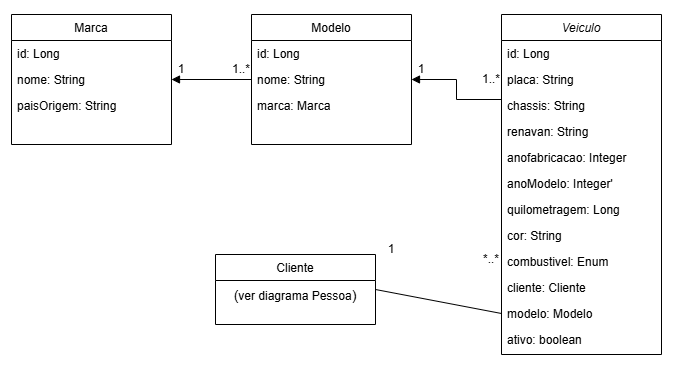

The diagram above was exported from draw.io. Its source (the exported page's mxGraphModel, read from the mxfile embedded in the PNG):
<mxGraphModel dx="1099" dy="473" grid="1" gridSize="10" guides="1" tooltips="1" connect="1" arrows="1" fold="1" page="1" pageScale="1" pageWidth="827" pageHeight="1169" math="0" shadow="0">
  <root>
    <mxCell id="WIyWlLk6GJQsqaUBKTNV-0" />
    <mxCell id="WIyWlLk6GJQsqaUBKTNV-1" parent="WIyWlLk6GJQsqaUBKTNV-0" />
    <mxCell id="lTGuqomzQuS1um6V5PHs-11" edge="1" parent="WIyWlLk6GJQsqaUBKTNV-1" source="zkfFHV4jXpPFQw0GAbJ--0" style="edgeStyle=orthogonalEdgeStyle;rounded=0;orthogonalLoop=1;jettySize=auto;html=1;exitX=0;exitY=0.25;exitDx=0;exitDy=0;entryX=1;entryY=0.5;entryDx=0;entryDy=0;endArrow=block;endFill=1;" target="zkfFHV4jXpPFQw0GAbJ--7">
      <mxGeometry relative="1" as="geometry" />
    </mxCell>
    <mxCell id="zkfFHV4jXpPFQw0GAbJ--0" parent="WIyWlLk6GJQsqaUBKTNV-1" style="swimlane;fontStyle=2;align=center;verticalAlign=top;childLayout=stackLayout;horizontal=1;startSize=26;horizontalStack=0;resizeParent=1;resizeLast=0;collapsible=1;marginBottom=0;rounded=0;shadow=0;strokeWidth=1;" value="Veiculo" vertex="1">
      <mxGeometry height="340" width="160" x="540" y="110" as="geometry">
        <mxRectangle height="26" width="160" x="230" y="140" as="alternateBounds" />
      </mxGeometry>
    </mxCell>
    <mxCell id="zkfFHV4jXpPFQw0GAbJ--1" parent="zkfFHV4jXpPFQw0GAbJ--0" style="text;align=left;verticalAlign=top;spacingLeft=4;spacingRight=4;overflow=hidden;rotatable=0;points=[[0,0.5],[1,0.5]];portConstraint=eastwest;" value="id: Long" vertex="1">
      <mxGeometry height="26" width="160" y="26" as="geometry" />
    </mxCell>
    <mxCell id="zkfFHV4jXpPFQw0GAbJ--2" parent="zkfFHV4jXpPFQw0GAbJ--0" style="text;align=left;verticalAlign=top;spacingLeft=4;spacingRight=4;overflow=hidden;rotatable=0;points=[[0,0.5],[1,0.5]];portConstraint=eastwest;rounded=0;shadow=0;html=0;" value="placa: String" vertex="1">
      <mxGeometry height="26" width="160" y="52" as="geometry" />
    </mxCell>
    <mxCell id="zkfFHV4jXpPFQw0GAbJ--3" parent="zkfFHV4jXpPFQw0GAbJ--0" style="text;align=left;verticalAlign=top;spacingLeft=4;spacingRight=4;overflow=hidden;rotatable=0;points=[[0,0.5],[1,0.5]];portConstraint=eastwest;rounded=0;shadow=0;html=0;" value="chassis: String" vertex="1">
      <mxGeometry height="26" width="160" y="78" as="geometry" />
    </mxCell>
    <mxCell id="zkfFHV4jXpPFQw0GAbJ--5" parent="zkfFHV4jXpPFQw0GAbJ--0" style="text;align=left;verticalAlign=top;spacingLeft=4;spacingRight=4;overflow=hidden;rotatable=0;points=[[0,0.5],[1,0.5]];portConstraint=eastwest;" value="renavan: String" vertex="1">
      <mxGeometry height="26" width="160" y="104" as="geometry" />
    </mxCell>
    <mxCell id="lTGuqomzQuS1um6V5PHs-3" parent="zkfFHV4jXpPFQw0GAbJ--0" style="text;align=left;verticalAlign=top;spacingLeft=4;spacingRight=4;overflow=hidden;rotatable=0;points=[[0,0.5],[1,0.5]];portConstraint=eastwest;rounded=0;shadow=0;html=0;" value="anofabricacao: Integer" vertex="1">
      <mxGeometry height="26" width="160" y="130" as="geometry" />
    </mxCell>
    <mxCell id="lTGuqomzQuS1um6V5PHs-27" parent="zkfFHV4jXpPFQw0GAbJ--0" style="text;align=left;verticalAlign=top;spacingLeft=4;spacingRight=4;overflow=hidden;rotatable=0;points=[[0,0.5],[1,0.5]];portConstraint=eastwest;rounded=0;shadow=0;html=0;" value="anoModelo: Integer'" vertex="1">
      <mxGeometry height="26" width="160" y="156" as="geometry" />
    </mxCell>
    <mxCell id="lTGuqomzQuS1um6V5PHs-4" parent="zkfFHV4jXpPFQw0GAbJ--0" style="text;align=left;verticalAlign=top;spacingLeft=4;spacingRight=4;overflow=hidden;rotatable=0;points=[[0,0.5],[1,0.5]];portConstraint=eastwest;rounded=0;shadow=0;html=0;" value="quilometragem: Long" vertex="1">
      <mxGeometry height="26" width="160" y="182" as="geometry" />
    </mxCell>
    <mxCell id="lTGuqomzQuS1um6V5PHs-5" parent="zkfFHV4jXpPFQw0GAbJ--0" style="text;align=left;verticalAlign=top;spacingLeft=4;spacingRight=4;overflow=hidden;rotatable=0;points=[[0,0.5],[1,0.5]];portConstraint=eastwest;rounded=0;shadow=0;html=0;" value="cor: String" vertex="1">
      <mxGeometry height="26" width="160" y="208" as="geometry" />
    </mxCell>
    <mxCell id="lTGuqomzQuS1um6V5PHs-25" parent="zkfFHV4jXpPFQw0GAbJ--0" style="text;align=left;verticalAlign=top;spacingLeft=4;spacingRight=4;overflow=hidden;rotatable=0;points=[[0,0.5],[1,0.5]];portConstraint=eastwest;rounded=0;shadow=0;html=0;" value="combustivel: Enum" vertex="1">
      <mxGeometry height="26" width="160" y="234" as="geometry" />
    </mxCell>
    <mxCell id="lTGuqomzQuS1um6V5PHs-8" parent="zkfFHV4jXpPFQw0GAbJ--0" style="text;align=left;verticalAlign=top;spacingLeft=4;spacingRight=4;overflow=hidden;rotatable=0;points=[[0,0.5],[1,0.5]];portConstraint=eastwest;rounded=0;shadow=0;html=0;" value="cliente: Cliente" vertex="1">
      <mxGeometry height="26" width="160" y="260" as="geometry" />
    </mxCell>
    <mxCell id="lTGuqomzQuS1um6V5PHs-9" parent="zkfFHV4jXpPFQw0GAbJ--0" style="text;align=left;verticalAlign=top;spacingLeft=4;spacingRight=4;overflow=hidden;rotatable=0;points=[[0,0.5],[1,0.5]];portConstraint=eastwest;rounded=0;shadow=0;html=0;" value="modelo: Modelo" vertex="1">
      <mxGeometry height="26" width="160" y="286" as="geometry" />
    </mxCell>
    <mxCell id="lTGuqomzQuS1um6V5PHs-26" parent="zkfFHV4jXpPFQw0GAbJ--0" style="text;align=left;verticalAlign=top;spacingLeft=4;spacingRight=4;overflow=hidden;rotatable=0;points=[[0,0.5],[1,0.5]];portConstraint=eastwest;rounded=0;shadow=0;html=0;" value="ativo: boolean" vertex="1">
      <mxGeometry height="26" width="160" y="312" as="geometry" />
    </mxCell>
    <mxCell id="lTGuqomzQuS1um6V5PHs-12" edge="1" parent="WIyWlLk6GJQsqaUBKTNV-1" source="zkfFHV4jXpPFQw0GAbJ--6" style="edgeStyle=none;rounded=0;orthogonalLoop=1;jettySize=auto;html=1;exitX=0;exitY=0.5;exitDx=0;exitDy=0;entryX=1;entryY=0.5;entryDx=0;entryDy=0;endArrow=block;endFill=1;" target="zkfFHV4jXpPFQw0GAbJ--19">
      <mxGeometry relative="1" as="geometry" />
    </mxCell>
    <mxCell id="zkfFHV4jXpPFQw0GAbJ--6" parent="WIyWlLk6GJQsqaUBKTNV-1" style="swimlane;fontStyle=0;align=center;verticalAlign=top;childLayout=stackLayout;horizontal=1;startSize=26;horizontalStack=0;resizeParent=1;resizeLast=0;collapsible=1;marginBottom=0;rounded=0;shadow=0;strokeWidth=1;" value="Modelo" vertex="1">
      <mxGeometry height="130" width="160" x="290" y="110" as="geometry">
        <mxRectangle height="26" width="160" x="130" y="380" as="alternateBounds" />
      </mxGeometry>
    </mxCell>
    <mxCell id="lTGuqomzQuS1um6V5PHs-2" parent="zkfFHV4jXpPFQw0GAbJ--6" style="text;align=left;verticalAlign=top;spacingLeft=4;spacingRight=4;overflow=hidden;rotatable=0;points=[[0,0.5],[1,0.5]];portConstraint=eastwest;rounded=0;shadow=0;html=0;" value="id: Long" vertex="1">
      <mxGeometry height="26" width="160" y="26" as="geometry" />
    </mxCell>
    <mxCell id="zkfFHV4jXpPFQw0GAbJ--7" parent="zkfFHV4jXpPFQw0GAbJ--6" style="text;align=left;verticalAlign=top;spacingLeft=4;spacingRight=4;overflow=hidden;rotatable=0;points=[[0,0.5],[1,0.5]];portConstraint=eastwest;" value="nome: String" vertex="1">
      <mxGeometry height="26" width="160" y="52" as="geometry" />
    </mxCell>
    <mxCell id="lTGuqomzQuS1um6V5PHs-10" parent="zkfFHV4jXpPFQw0GAbJ--6" style="text;align=left;verticalAlign=top;spacingLeft=4;spacingRight=4;overflow=hidden;rotatable=0;points=[[0,0.5],[1,0.5]];portConstraint=eastwest;rounded=0;shadow=0;html=0;" value="marca: Marca" vertex="1">
      <mxGeometry height="26" width="160" y="78" as="geometry" />
    </mxCell>
    <mxCell id="zkfFHV4jXpPFQw0GAbJ--17" parent="WIyWlLk6GJQsqaUBKTNV-1" style="swimlane;fontStyle=0;align=center;verticalAlign=top;childLayout=stackLayout;horizontal=1;startSize=26;horizontalStack=0;resizeParent=1;resizeLast=0;collapsible=1;marginBottom=0;rounded=0;shadow=0;strokeWidth=1;" value="Marca" vertex="1">
      <mxGeometry height="130" width="160" x="50" y="110" as="geometry">
        <mxRectangle height="26" width="160" x="550" y="140" as="alternateBounds" />
      </mxGeometry>
    </mxCell>
    <mxCell id="zkfFHV4jXpPFQw0GAbJ--18" parent="zkfFHV4jXpPFQw0GAbJ--17" style="text;align=left;verticalAlign=top;spacingLeft=4;spacingRight=4;overflow=hidden;rotatable=0;points=[[0,0.5],[1,0.5]];portConstraint=eastwest;" value="id: Long" vertex="1">
      <mxGeometry height="26" width="160" y="26" as="geometry" />
    </mxCell>
    <mxCell id="zkfFHV4jXpPFQw0GAbJ--19" parent="zkfFHV4jXpPFQw0GAbJ--17" style="text;align=left;verticalAlign=top;spacingLeft=4;spacingRight=4;overflow=hidden;rotatable=0;points=[[0,0.5],[1,0.5]];portConstraint=eastwest;rounded=0;shadow=0;html=0;" value="nome: String" vertex="1">
      <mxGeometry height="26" width="160" y="52" as="geometry" />
    </mxCell>
    <mxCell id="zkfFHV4jXpPFQw0GAbJ--20" parent="zkfFHV4jXpPFQw0GAbJ--17" style="text;align=left;verticalAlign=top;spacingLeft=4;spacingRight=4;overflow=hidden;rotatable=0;points=[[0,0.5],[1,0.5]];portConstraint=eastwest;rounded=0;shadow=0;html=0;" value="paisOrigem: String" vertex="1">
      <mxGeometry height="26" width="160" y="78" as="geometry" />
    </mxCell>
    <mxCell id="lTGuqomzQuS1um6V5PHs-13" parent="WIyWlLk6GJQsqaUBKTNV-1" style="text;html=1;whiteSpace=wrap;strokeColor=none;fillColor=none;align=center;verticalAlign=middle;rounded=0;" value="1" vertex="1">
      <mxGeometry height="30" width="60" x="190" y="150" as="geometry" />
    </mxCell>
    <mxCell id="lTGuqomzQuS1um6V5PHs-14" parent="WIyWlLk6GJQsqaUBKTNV-1" style="text;html=1;whiteSpace=wrap;strokeColor=none;fillColor=none;align=center;verticalAlign=middle;rounded=0;" value="1..*" vertex="1">
      <mxGeometry height="30" width="60" x="250" y="150" as="geometry" />
    </mxCell>
    <mxCell id="lTGuqomzQuS1um6V5PHs-15" parent="WIyWlLk6GJQsqaUBKTNV-1" style="text;html=1;whiteSpace=wrap;strokeColor=none;fillColor=none;align=center;verticalAlign=middle;rounded=0;" value="1" vertex="1">
      <mxGeometry height="30" width="60" x="430" y="150" as="geometry" />
    </mxCell>
    <mxCell id="lTGuqomzQuS1um6V5PHs-16" parent="WIyWlLk6GJQsqaUBKTNV-1" style="text;html=1;whiteSpace=wrap;strokeColor=none;fillColor=none;align=center;verticalAlign=middle;rounded=0;" value="1..*" vertex="1">
      <mxGeometry height="30" width="60" x="500" y="160" as="geometry" />
    </mxCell>
    <mxCell id="lTGuqomzQuS1um6V5PHs-29" edge="1" parent="WIyWlLk6GJQsqaUBKTNV-1" source="lTGuqomzQuS1um6V5PHs-17" style="edgeStyle=none;rounded=0;orthogonalLoop=1;jettySize=auto;html=1;exitX=1;exitY=0.5;exitDx=0;exitDy=0;entryX=0;entryY=0.5;entryDx=0;entryDy=0;endArrow=none;endFill=0;" target="lTGuqomzQuS1um6V5PHs-9">
      <mxGeometry relative="1" as="geometry" />
    </mxCell>
    <mxCell id="lTGuqomzQuS1um6V5PHs-17" parent="WIyWlLk6GJQsqaUBKTNV-1" style="swimlane;fontStyle=0;align=center;verticalAlign=top;childLayout=stackLayout;horizontal=1;startSize=26;horizontalStack=0;resizeParent=1;resizeLast=0;collapsible=1;marginBottom=0;rounded=0;shadow=0;strokeWidth=1;" value="Cliente" vertex="1">
      <mxGeometry height="70" width="160" x="254" y="350" as="geometry">
        <mxRectangle height="26" width="160" x="550" y="140" as="alternateBounds" />
      </mxGeometry>
    </mxCell>
    <mxCell id="lTGuqomzQuS1um6V5PHs-28" parent="lTGuqomzQuS1um6V5PHs-17" style="text;html=1;whiteSpace=wrap;strokeColor=none;fillColor=none;align=center;verticalAlign=middle;rounded=0;" value="&lt;font style=&quot;font-size: 14px;&quot;&gt;(&lt;/font&gt;&lt;font style=&quot;font-size: 12px;&quot;&gt;ver diagrama Pessoa&lt;/font&gt;&lt;font style=&quot;font-size: 14px;&quot;&gt;)&lt;/font&gt;&lt;div&gt;&lt;br&gt;&lt;/div&gt;" vertex="1">
      <mxGeometry height="44" width="160" y="26" as="geometry" />
    </mxCell>
    <mxCell id="lTGuqomzQuS1um6V5PHs-23" parent="WIyWlLk6GJQsqaUBKTNV-1" style="text;html=1;whiteSpace=wrap;strokeColor=none;fillColor=none;align=center;verticalAlign=middle;rounded=0;" value="1" vertex="1">
      <mxGeometry height="30" width="60" x="400" y="330" as="geometry" />
    </mxCell>
    <mxCell id="lTGuqomzQuS1um6V5PHs-24" parent="WIyWlLk6GJQsqaUBKTNV-1" style="text;html=1;whiteSpace=wrap;strokeColor=none;fillColor=none;align=center;verticalAlign=middle;rounded=0;" value="*..*" vertex="1">
      <mxGeometry height="30" width="60" x="500" y="340" as="geometry" />
    </mxCell>
  </root>
</mxGraphModel>